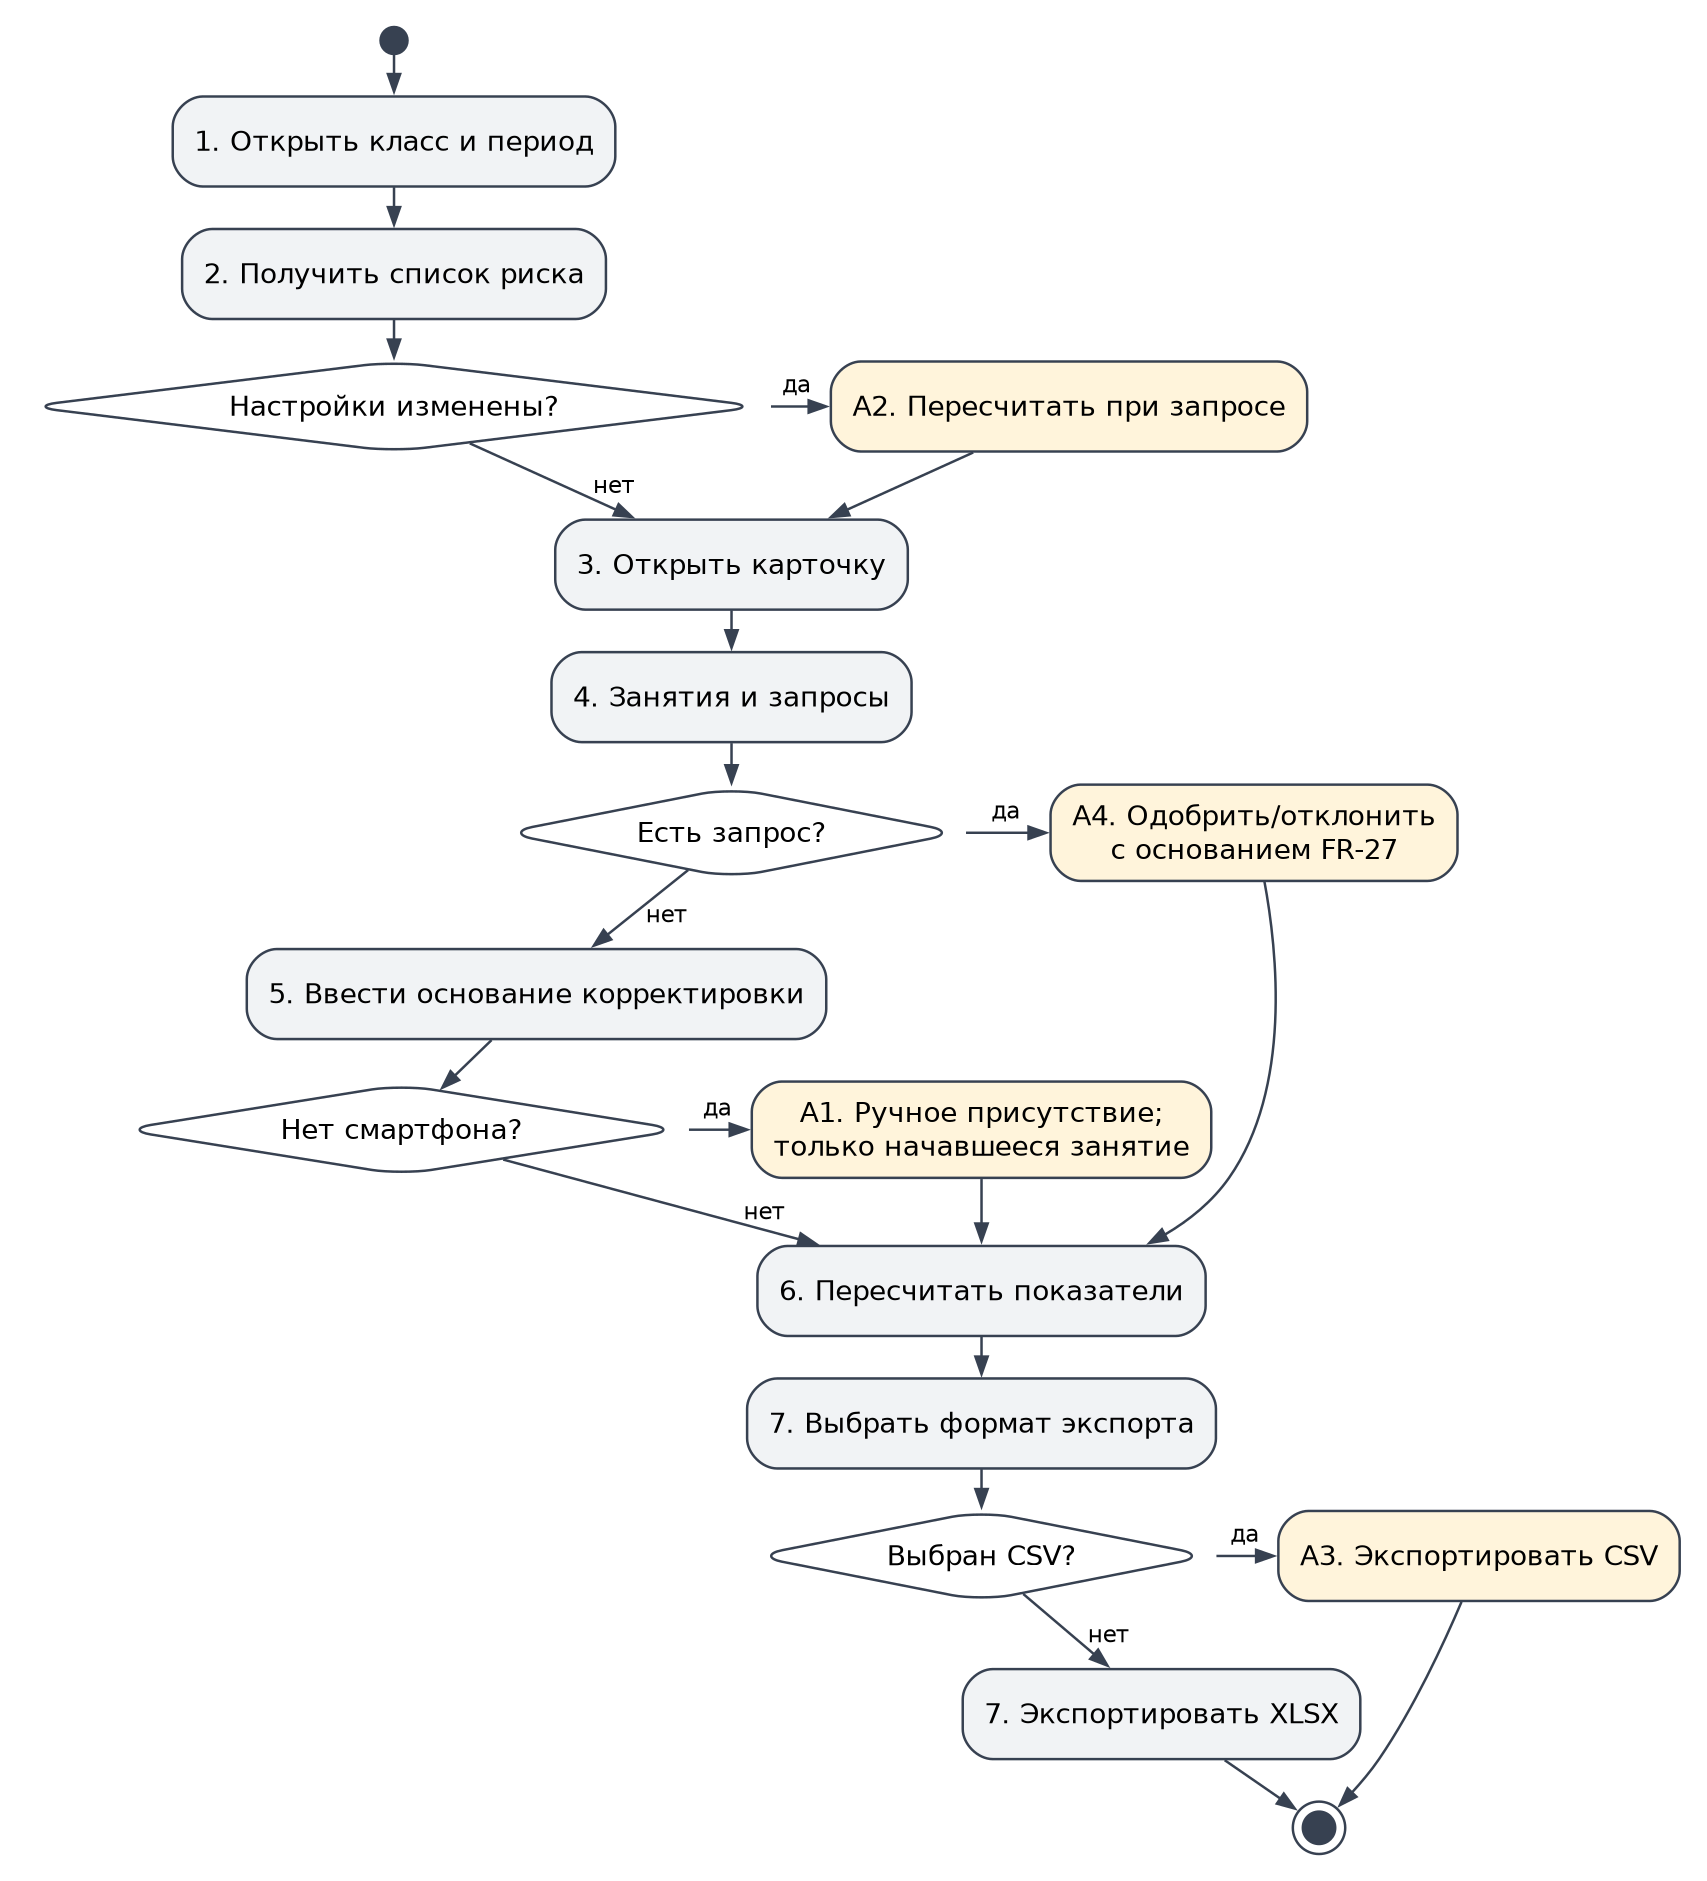

The diagram above was exported from draw.io. Its source (the exported page's mxGraphModel, read from the mxfile embedded in the PNG):
<mxGraphModel adaptiveColors="auto" page="0" background="#ffffff">
  <root>
    <mxCell id="0" />
    <mxCell id="1" parent="0" />
    <mxCell id="start" value="" style="html=1;whiteSpace=wrap;fontFamily=DejaVu Sans;fontSize=11;fillColor=#f1f3f5;strokeColor=#374151;ellipse;fillColor=#374151;" vertex="1" parent="1">
      <mxGeometry x="141.41" y="-2.220446049250313e-14" width="10.799999999999999" height="10.799999999999999" as="geometry" />
    </mxCell>
    <mxCell id="finish" value="" style="html=1;whiteSpace=wrap;fontFamily=DejaVu Sans;fontSize=11;fillColor=#f1f3f5;strokeColor=#374151;ellipse;double=1;fillColor=#374151;" vertex="1" parent="1">
      <mxGeometry x="506.33003999999994" y="709.8400399999999" width="20.959919999999997" height="20.959919999999997" as="geometry" />
    </mxCell>
    <mxCell id="n1" value="1. Открыть класс и период" style="html=1;whiteSpace=wrap;fontFamily=DejaVu Sans;fontSize=11;fillColor=#f1f3f5;strokeColor=#374151;rounded=1;" vertex="1" parent="1">
      <mxGeometry x="58.2932" y="27.799999999999955" width="177.0336" height="36.0" as="geometry" />
    </mxCell>
    <mxCell id="n2" value="2. Получить список риска" style="html=1;whiteSpace=wrap;fontFamily=DejaVu Sans;fontSize=11;fillColor=#f1f3f5;strokeColor=#374151;rounded=1;" vertex="1" parent="1">
      <mxGeometry x="62.044399999999996" y="80.79999999999995" width="169.5312" height="36.0" as="geometry" />
    </mxCell>
    <mxCell id="n3" value="3. Открыть карточку" style="html=1;whiteSpace=wrap;fontFamily=DejaVu Sans;fontSize=11;fillColor=#f1f3f5;strokeColor=#374151;rounded=1;" vertex="1" parent="1">
      <mxGeometry x="211.29680000000002" y="197.04999999999995" width="141.0264" height="36.0" as="geometry" />
    </mxCell>
    <mxCell id="n4" value="4. Занятия и запросы" style="html=1;whiteSpace=wrap;fontFamily=DejaVu Sans;fontSize=11;fillColor=#f1f3f5;strokeColor=#374151;rounded=1;" vertex="1" parent="1">
      <mxGeometry x="209.7956" y="250.04999999999995" width="144.0288" height="36.0" as="geometry" />
    </mxCell>
    <mxCell id="n5" value="5. Ввести основание корректировки" style="html=1;whiteSpace=wrap;fontFamily=DejaVu Sans;fontSize=11;fillColor=#f1f3f5;strokeColor=#374151;rounded=1;" vertex="1" parent="1">
      <mxGeometry x="87.9188" y="368.81999999999994" width="231.7824" height="36.0" as="geometry" />
    </mxCell>
    <mxCell id="n6" value="6. Пересчитать показатели" style="html=1;whiteSpace=wrap;fontFamily=DejaVu Sans;fontSize=11;fillColor=#f1f3f5;strokeColor=#374151;rounded=1;" vertex="1" parent="1">
      <mxGeometry x="292.16999999999996" y="487.5899999999999" width="179.28000000000003" height="36.0" as="geometry" />
    </mxCell>
    <mxCell id="n7" value="7. Выбрать формат экспорта" style="html=1;whiteSpace=wrap;fontFamily=DejaVu Sans;fontSize=11;fillColor=#f1f3f5;strokeColor=#374151;rounded=1;" vertex="1" parent="1">
      <mxGeometry x="288.0444" y="540.5899999999999" width="187.5312" height="36.0" as="geometry" />
    </mxCell>
    <mxCell id="q0" value="Настройки изменены?" style="html=1;whiteSpace=wrap;fontFamily=DejaVu Sans;fontSize=11;fillColor=#f1f3f5;strokeColor=#374151;rhombus;" vertex="1" parent="1">
      <mxGeometry x="0.001999999999981128" y="133.79999999999995" width="293.61600000000004" height="36.0" as="geometry" />
    </mxCell>
    <mxCell id="a0" value="А2. Пересчитать при запросе" style="html=1;whiteSpace=wrap;fontFamily=DejaVu Sans;fontSize=11;fillColor=#f1f3f5;strokeColor=#374151;rounded=1;" vertex="1" parent="1">
      <mxGeometry x="321.5432" y="133.79999999999995" width="190.5336" height="36.0" as="geometry" />
    </mxCell>
    <mxCell id="q1" value="Есть запрос?" style="html=1;whiteSpace=wrap;fontFamily=DejaVu Sans;fontSize=11;fillColor=#f1f3f5;strokeColor=#374151;rhombus;" vertex="1" parent="1">
      <mxGeometry x="190.3196" y="304.30999999999995" width="182.9808" height="36.0" as="geometry" />
    </mxCell>
    <mxCell id="a1" value="А4. Одобрить/отклонить&lt;br&gt;с основанием FR-27" style="html=1;whiteSpace=wrap;fontFamily=DejaVu Sans;fontSize=11;fillColor=#f1f3f5;strokeColor=#374151;rounded=1;" vertex="1" parent="1">
      <mxGeometry x="409.4212" y="303.04999999999995" width="162.7776" height="38.52" as="geometry" />
    </mxCell>
    <mxCell id="q2" value="Нет смартфона?" style="html=1;whiteSpace=wrap;fontFamily=DejaVu Sans;fontSize=11;fillColor=#f1f3f5;strokeColor=#374151;rhombus;" vertex="1" parent="1">
      <mxGeometry x="37.66640000000001" y="423.0799999999999" width="224.28719999999998" height="36.0" as="geometry" />
    </mxCell>
    <mxCell id="a2" value="А1. Ручное присутствие;&lt;br&gt;только начавшееся занятие" style="html=1;whiteSpace=wrap;fontFamily=DejaVu Sans;fontSize=11;fillColor=#f1f3f5;strokeColor=#374151;rounded=1;" vertex="1" parent="1">
      <mxGeometry x="289.91999999999996" y="421.81999999999994" width="183.78000000000003" height="38.52" as="geometry" />
    </mxCell>
    <mxCell id="q3" value="Выбран CSV?" style="html=1;whiteSpace=wrap;fontFamily=DejaVu Sans;fontSize=11;fillColor=#f1f3f5;strokeColor=#374151;rhombus;" vertex="1" parent="1">
      <mxGeometry x="290.31960000000004" y="593.5899999999999" width="182.9808" height="36.0" as="geometry" />
    </mxCell>
    <mxCell id="a3" value="А3. Экспортировать CSV" style="html=1;whiteSpace=wrap;fontFamily=DejaVu Sans;fontSize=11;fillColor=#f1f3f5;strokeColor=#374151;rounded=1;" vertex="1" parent="1">
      <mxGeometry x="500.54439999999994" y="593.5899999999999" width="160.5312" height="36.0" as="geometry" />
    </mxCell>
    <mxCell id="xlsx" value="7. Экспортировать XLSX" style="html=1;whiteSpace=wrap;fontFamily=DejaVu Sans;fontSize=11;fillColor=#f1f3f5;strokeColor=#374151;rounded=1;" vertex="1" parent="1">
      <mxGeometry x="374.2932" y="656.8399999999999" width="159.0336" height="36.0" as="geometry" />
    </mxCell>
    <mxCell id="edge0" value="" source="start" target="n1" edge="1" parent="1" style="html=1;endArrow=open;fontFamily=DejaVu Sans;fontSize=9;labelBackgroundColor=#ffffff;strokeColor=#374151;">
      <mxGeometry relative="1" as="geometry">
        <Array as="points">
          <mxPoint x="146.81" y="13.279999999999973" />
          <mxPoint x="146.81" y="16.039999999999964" />
        </Array>
      </mxGeometry>
    </mxCell>
    <mxCell id="edge1" value="" source="n1" target="n2" edge="1" parent="1" style="html=1;endArrow=open;fontFamily=DejaVu Sans;fontSize=9;labelBackgroundColor=#ffffff;strokeColor=#374151;">
      <mxGeometry relative="1" as="geometry">
        <Array as="points">
          <mxPoint x="146.81" y="66.63999999999999" />
          <mxPoint x="146.81" y="69.33999999999992" />
        </Array>
      </mxGeometry>
    </mxCell>
    <mxCell id="edge2" value="" source="n2" target="q0" edge="1" parent="1" style="html=1;endArrow=open;fontFamily=DejaVu Sans;fontSize=9;labelBackgroundColor=#ffffff;strokeColor=#374151;">
      <mxGeometry relative="1" as="geometry">
        <Array as="points">
          <mxPoint x="146.81" y="119.63999999999999" />
          <mxPoint x="146.81" y="122.33999999999992" />
        </Array>
      </mxGeometry>
    </mxCell>
    <mxCell id="edge3" value="да" source="q0" target="a0" edge="1" parent="1" style="html=1;endArrow=open;fontFamily=DejaVu Sans;fontSize=9;labelBackgroundColor=#ffffff;strokeColor=#374151;">
      <mxGeometry relative="1" as="geometry">
        <Array as="points">
          <mxPoint x="302.7" y="151.79999999999995" />
          <mxPoint x="307.78" y="151.79999999999995" />
        </Array>
      </mxGeometry>
    </mxCell>
    <mxCell id="edge4" value="" source="a0" target="n3" edge="1" parent="1" style="html=1;endArrow=open;fontFamily=DejaVu Sans;fontSize=9;labelBackgroundColor=#ffffff;strokeColor=#374151;">
      <mxGeometry relative="1" as="geometry">
        <Array as="points">
          <mxPoint x="362.67" y="177.3599999999999" />
          <mxPoint x="344.2" y="185.74" />
        </Array>
      </mxGeometry>
    </mxCell>
    <mxCell id="edge5" value="нет" source="q0" target="n3" edge="1" parent="1" style="html=1;endArrow=open;fontFamily=DejaVu Sans;fontSize=9;labelBackgroundColor=#ffffff;strokeColor=#374151;">
      <mxGeometry relative="1" as="geometry">
        <Array as="points">
          <mxPoint x="194.4" y="174.39" />
          <mxPoint x="216.43" y="184.39" />
        </Array>
      </mxGeometry>
    </mxCell>
    <mxCell id="edge6" value="" source="n3" target="n4" edge="1" parent="1" style="html=1;endArrow=open;fontFamily=DejaVu Sans;fontSize=9;labelBackgroundColor=#ffffff;strokeColor=#374151;">
      <mxGeometry relative="1" as="geometry">
        <Array as="points">
          <mxPoint x="281.81" y="235.88999999999993" />
          <mxPoint x="281.81" y="238.58999999999997" />
        </Array>
      </mxGeometry>
    </mxCell>
    <mxCell id="edge7" value="" source="n4" target="q1" edge="1" parent="1" style="html=1;endArrow=open;fontFamily=DejaVu Sans;fontSize=9;labelBackgroundColor=#ffffff;strokeColor=#374151;">
      <mxGeometry relative="1" as="geometry">
        <Array as="points">
          <mxPoint x="281.81" y="289.3299999999999" />
          <mxPoint x="281.81" y="292.36999999999995" />
        </Array>
      </mxGeometry>
    </mxCell>
    <mxCell id="edge8" value="да" source="q1" target="a1" edge="1" parent="1" style="html=1;endArrow=open;fontFamily=DejaVu Sans;fontSize=9;labelBackgroundColor=#ffffff;strokeColor=#374151;">
      <mxGeometry relative="1" as="geometry">
        <Array as="points">
          <mxPoint x="383.99" y="322.30999999999995" />
          <mxPoint x="392.47" y="322.30999999999995" />
        </Array>
      </mxGeometry>
    </mxCell>
    <mxCell id="edge9" value="" source="a1" target="n6" edge="1" parent="1" style="html=1;endArrow=open;fontFamily=DejaVu Sans;fontSize=9;labelBackgroundColor=#ffffff;strokeColor=#374151;">
      <mxGeometry relative="1" as="geometry">
        <Array as="points">
          <mxPoint x="500.21" y="369.93999999999994" />
          <mxPoint x="505.87" y="424.59999999999997" />
          <mxPoint x="480.81" y="460.34" />
          <mxPoint x="474.2" y="469.77" />
          <mxPoint x="465.1" y="477.2099999999999" />
        </Array>
      </mxGeometry>
    </mxCell>
    <mxCell id="edge10" value="нет" source="q1" target="n5" edge="1" parent="1" style="html=1;endArrow=open;fontFamily=DejaVu Sans;fontSize=9;labelBackgroundColor=#ffffff;strokeColor=#374151;">
      <mxGeometry relative="1" as="geometry">
        <Array as="points">
          <mxPoint x="254.98" y="344.80999999999995" />
          <mxPoint x="242.94" y="354.46" />
        </Array>
      </mxGeometry>
    </mxCell>
    <mxCell id="edge11" value="" source="n5" target="q2" edge="1" parent="1" style="html=1;endArrow=open;fontFamily=DejaVu Sans;fontSize=9;labelBackgroundColor=#ffffff;strokeColor=#374151;">
      <mxGeometry relative="1" as="geometry">
        <Array as="points">
          <mxPoint x="181.08" y="409.80999999999995" />
          <mxPoint x="175.92" y="414.80999999999995" />
        </Array>
      </mxGeometry>
    </mxCell>
    <mxCell id="edge12" value="да" source="q2" target="a2" edge="1" parent="1" style="html=1;endArrow=open;fontFamily=DejaVu Sans;fontSize=9;labelBackgroundColor=#ffffff;strokeColor=#374151;">
      <mxGeometry relative="1" as="geometry">
        <Array as="points">
          <mxPoint x="270.25" y="441.0799999999999" />
          <mxPoint x="275.71" y="441.0799999999999" />
        </Array>
      </mxGeometry>
    </mxCell>
    <mxCell id="edge13" value="" source="a2" target="n6" edge="1" parent="1" style="html=1;endArrow=open;fontFamily=DejaVu Sans;fontSize=9;labelBackgroundColor=#ffffff;strokeColor=#374151;">
      <mxGeometry relative="1" as="geometry">
        <Array as="points">
          <mxPoint x="381.81" y="466.43999999999994" />
          <mxPoint x="381.81" y="472.68999999999994" />
        </Array>
      </mxGeometry>
    </mxCell>
    <mxCell id="edge14" value="нет" source="q2" target="n6" edge="1" parent="1" style="html=1;endArrow=open;fontFamily=DejaVu Sans;fontSize=9;labelBackgroundColor=#ffffff;strokeColor=#374151;">
      <mxGeometry relative="1" as="geometry">
        <Array as="points">
          <mxPoint x="223.12" y="461.8299999999999" />
          <mxPoint x="269.77" y="474.4" />
        </Array>
      </mxGeometry>
    </mxCell>
    <mxCell id="edge15" value="" source="n6" target="n7" edge="1" parent="1" style="html=1;endArrow=open;fontFamily=DejaVu Sans;fontSize=9;labelBackgroundColor=#ffffff;strokeColor=#374151;">
      <mxGeometry relative="1" as="geometry">
        <Array as="points">
          <mxPoint x="381.81" y="526.43" />
          <mxPoint x="381.81" y="529.13" />
        </Array>
      </mxGeometry>
    </mxCell>
    <mxCell id="edge16" value="" source="n7" target="q3" edge="1" parent="1" style="html=1;endArrow=open;fontFamily=DejaVu Sans;fontSize=9;labelBackgroundColor=#ffffff;strokeColor=#374151;">
      <mxGeometry relative="1" as="geometry">
        <Array as="points">
          <mxPoint x="381.81" y="579.43" />
          <mxPoint x="381.81" y="582.13" />
        </Array>
      </mxGeometry>
    </mxCell>
    <mxCell id="edge17" value="да" source="q3" target="a3" edge="1" parent="1" style="html=1;endArrow=open;fontFamily=DejaVu Sans;fontSize=9;labelBackgroundColor=#ffffff;strokeColor=#374151;">
      <mxGeometry relative="1" as="geometry">
        <Array as="points">
          <mxPoint x="481.12" y="611.5899999999999" />
          <mxPoint x="486.49" y="611.5899999999999" />
        </Array>
      </mxGeometry>
    </mxCell>
    <mxCell id="edge18" value="" source="a3" target="finish" edge="1" parent="1" style="html=1;endArrow=open;fontFamily=DejaVu Sans;fontSize=9;labelBackgroundColor=#ffffff;strokeColor=#374151;">
      <mxGeometry relative="1" as="geometry">
        <Array as="points">
          <mxPoint x="566.67" y="646.7199999999999" />
          <mxPoint x="554.68" y="672.53" />
          <mxPoint x="540.81" y="692.8399999999999" />
          <mxPoint x="537.59" y="697.55" />
          <mxPoint x="533.59" y="702.29" />
        </Array>
      </mxGeometry>
    </mxCell>
    <mxCell id="edge19" value="нет" source="q3" target="xlsx" edge="1" parent="1" style="html=1;endArrow=open;fontFamily=DejaVu Sans;fontSize=9;labelBackgroundColor=#ffffff;strokeColor=#374151;">
      <mxGeometry relative="1" as="geometry">
        <Array as="points">
          <mxPoint x="406.95" y="633.9699999999999" />
          <mxPoint x="417.39" y="642.8599999999999" />
        </Array>
      </mxGeometry>
    </mxCell>
    <mxCell id="edge20" value="" source="xlsx" target="finish" edge="1" parent="1" style="html=1;endArrow=open;fontFamily=DejaVu Sans;fontSize=9;labelBackgroundColor=#ffffff;strokeColor=#374151;">
      <mxGeometry relative="1" as="geometry">
        <Array as="points">
          <mxPoint x="486.71" y="698.55" />
          <mxPoint x="494.87" y="704.18" />
        </Array>
      </mxGeometry>
    </mxCell>
  </root>
</mxGraphModel>